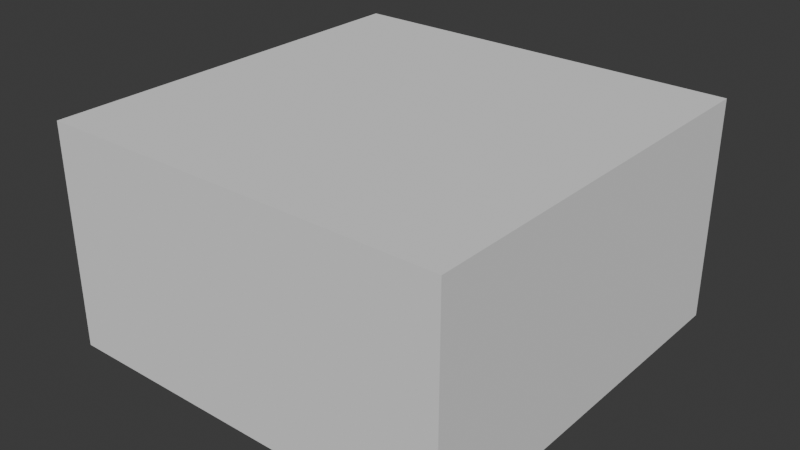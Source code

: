 # Source: spider.blend  (saved by Blender 4.3.34; exported with 4.5.12 LTS)
import bpy
from mathutils import Matrix  # noqa: F401  (used for matrix-valued properties, if any)

bpy.ops.wm.read_factory_settings(use_empty=True)
scene = bpy.context.scene
scene.name = 'Scene'

# ---- collections
col_spider = bpy.data.collections.new('spider'); scene.collection.children.link(col_spider)
col_spider_002 = bpy.data.collections.new('spider.002'); col_spider.children.link(col_spider_002)

# ---- materials (node trees are filled in below, after node groups)
mat_wolf = bpy.data.materials.new('wolf')

# ---- material node trees

# ---- world
world_world = bpy.data.worlds.new('World'); scene.world = world_world
world_world.use_nodes = True; world_world.node_tree.nodes.clear()
_N = world_world.node_tree.nodes; _L = world_world.node_tree.links
n0 = _N.new('ShaderNodeOutputWorld'); n0.name = 'World Output'; n0.location = (300, 300)
n1 = _N.new('ShaderNodeBackground'); n1.name = 'Background'; n1.location = (10, 300)
n1.inputs[0].default_value = (0.05088, 0.05088, 0.05088, 1.0)
_L.new(n1.outputs[0], n0.inputs[0])
n0.is_active_output = True
world_world.color = (0.05088, 0.05088, 0.05088)
world_world.sun_shadow_jitter_overblur = 0.0

# ---- meshes
me_cube_001 = bpy.data.meshes.new('Cube.001')
me_cube_001.from_pydata([(-1.0, -1.0, -1.0), (-1.0, -1.0, 1.0), (-1.0, 1.0, -1.0), (-1.0, 1.0, 1.0), (1.0, -1.0, -1.0), (1.0, -1.0, 1.0), (1.0, 1.0, -1.0), (1.0, 1.0, 1.0)], [], [(0, 1, 3, 2), (2, 3, 7, 6), (6, 7, 5, 4), (4, 5, 1, 0), (2, 6, 4, 0), (7, 3, 1, 5)])
_uv = me_cube_001.uv_layers.new(name='UVMap')
_uv.uv.foreach_set('vector', [0.375, 0.0, 0.625, 0.0, 0.625, 0.25, 0.375, 0.25, 0.375, 0.25, 0.625, 0.25, 0.625, 0.5, 0.375, 0.5, 0.375, 0.5, 0.625, 0.5, 0.625, 0.75, 0.375, 0.75, 0.375, 0.75, 0.625, 0.75, 0.625, 1.0, 0.375, 1.0, 0.125, 0.5, 0.375, 0.5, 0.375, 0.75, 0.125, 0.75, 0.625, 0.5, 0.875, 0.5, 0.875, 0.75, 0.625, 0.75])
me_cube_001.update()
me_object_0 = bpy.data.meshes.new('Object_0')
me_object_0.from_pydata([], [], [])
me_object_0.materials.append(None)
me_object_0.update()
arm_armature = bpy.data.armatures.new('Armature')  # bones are not reproduced

# ---- objects
ob_collision = bpy.data.objects.new('COLLISION', me_cube_001)
ob_gltf_created_0_001 = bpy.data.objects.new('GLTF_created_0.001', arm_armature)
ob_object_7 = bpy.data.objects.new('Object_7', me_object_0)

# ---- transforms, parenting, visibility, modifiers, constraints
ob_collision.location = (-0.06047, -0.00033, 0.3999)
ob_collision.scale = (1.2, 1.2, 0.6567)
ob_collision.display_type = 'BOUNDS'
ob_collision.display_bounds_type = 'CYLINDER'
ob_gltf_created_0_001.location = (0.0, 0.0, 0.0)
ob_gltf_created_0_001.rotation_euler = (1.571, 0.0, 0.0)
ob_gltf_created_0_001.show_in_front = True
ob_object_7.parent = ob_gltf_created_0_001
ob_object_7.location = (0.0, 0.0, 0.0)
ob_object_7.rotation_euler = (-1.571, 0.0, 0.0)
ob_object_7.material_slots[0].link = 'OBJECT'; ob_object_7.material_slots[0].material = mat_wolf
_m = ob_object_7.modifiers.new('Armature', 'ARMATURE')
_m.object = ob_gltf_created_0_001

# ---- collection membership
col_spider.objects.link(ob_collision)
col_spider_002.objects.link(ob_gltf_created_0_001)
col_spider_002.objects.link(ob_object_7)

# ---- scene / render settings (as saved in the file)
scene.frame_start = 1; scene.frame_end = 250; scene.frame_set(1)
scene.render.engine = 'BLENDER_EEVEE_NEXT'
bpy.context.view_layer.update()

# ---- added for rendering (the .blend has no active camera and no usable light): camera, sun
cam_auto = bpy.data.cameras.new('AutoCamera')
cam_auto.lens = 50.0
cam_auto.sensor_width = 36.0
cam_auto.clip_end = 1000.0
ob_auto_camera = bpy.data.objects.new('AutoCamera', cam_auto)
scene.collection.objects.link(ob_auto_camera)
ob_auto_camera.location = (3.30675, -4.041, 3.09371)
ob_auto_camera.rotation_euler = (1.09748, -7.21219e-08, 0.694738)
scene.camera = ob_auto_camera
light_auto_sun = bpy.data.lights.new('AutoSun', 'SUN')
light_auto_sun.energy = 3.0
light_auto_sun.angle = 0.0523599
ob_auto_sun = bpy.data.objects.new('AutoSun', light_auto_sun)
scene.collection.objects.link(ob_auto_sun)
ob_auto_sun.rotation_euler = (0.872665, 0.174533, 0.523599)
bpy.context.view_layer.update()
